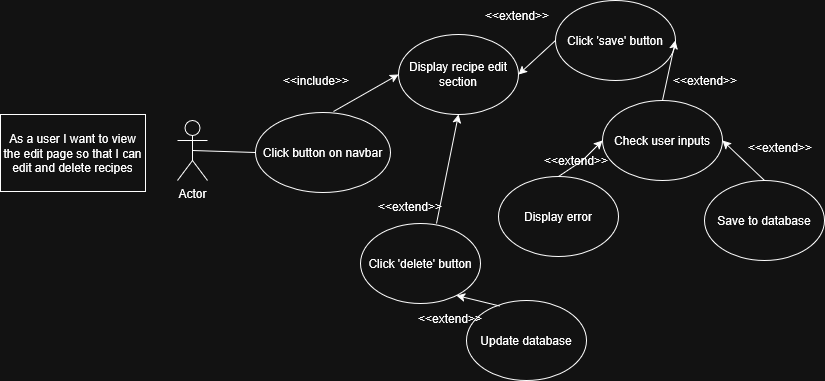

The diagram above was exported from draw.io. Its source (the exported page's mxGraphModel, read from the mxfile embedded in the PNG):
<mxGraphModel dx="1857" dy="998" grid="0" gridSize="10" guides="1" tooltips="1" connect="1" arrows="1" fold="1" page="0" pageScale="1" pageWidth="827" pageHeight="1169" math="0" shadow="0">
  <root>
    <mxCell id="0" />
    <mxCell id="1" parent="0" />
    <mxCell id="kEbLNIEfGFkyXla7QG1--2" value="As a user I want to view the edit page so that I can edit and delete recipes" style="rounded=0;whiteSpace=wrap;html=1;" parent="1" vertex="1">
      <mxGeometry x="-110" y="180" width="145" height="77" as="geometry" />
    </mxCell>
    <mxCell id="kEbLNIEfGFkyXla7QG1--3" value="Actor" style="shape=umlActor;verticalLabelPosition=bottom;verticalAlign=top;html=1;outlineConnect=0;" parent="1" vertex="1">
      <mxGeometry x="67" y="186" width="30" height="60" as="geometry" />
    </mxCell>
    <mxCell id="kEbLNIEfGFkyXla7QG1--4" value="Click button on navbar" style="ellipse;whiteSpace=wrap;html=1;" parent="1" vertex="1">
      <mxGeometry x="145" y="178" width="135" height="80" as="geometry" />
    </mxCell>
    <mxCell id="kEbLNIEfGFkyXla7QG1--5" value="Display recipe edit section" style="ellipse;whiteSpace=wrap;html=1;" parent="1" vertex="1">
      <mxGeometry x="288" y="100" width="120" height="80" as="geometry" />
    </mxCell>
    <mxCell id="kEbLNIEfGFkyXla7QG1--6" value="" style="endArrow=none;html=1;rounded=0;exitX=0.5;exitY=0.5;exitDx=0;exitDy=0;exitPerimeter=0;entryX=0;entryY=0.5;entryDx=0;entryDy=0;" parent="1" source="kEbLNIEfGFkyXla7QG1--3" target="kEbLNIEfGFkyXla7QG1--4" edge="1">
      <mxGeometry width="50" height="50" relative="1" as="geometry">
        <mxPoint x="174" y="375" as="sourcePoint" />
        <mxPoint x="224" y="325" as="targetPoint" />
      </mxGeometry>
    </mxCell>
    <mxCell id="kEbLNIEfGFkyXla7QG1--7" value="Save to database" style="ellipse;whiteSpace=wrap;html=1;" parent="1" vertex="1">
      <mxGeometry x="594" y="246" width="120" height="80" as="geometry" />
    </mxCell>
    <mxCell id="kEbLNIEfGFkyXla7QG1--8" value="Check user inputs" style="ellipse;whiteSpace=wrap;html=1;" parent="1" vertex="1">
      <mxGeometry x="492" y="166" width="120" height="80" as="geometry" />
    </mxCell>
    <mxCell id="kEbLNIEfGFkyXla7QG1--9" value="Click 'save' button" style="ellipse;whiteSpace=wrap;html=1;" parent="1" vertex="1">
      <mxGeometry x="445" y="66" width="120" height="80" as="geometry" />
    </mxCell>
    <mxCell id="kEbLNIEfGFkyXla7QG1--10" value="" style="endArrow=classic;html=1;rounded=0;entryX=0;entryY=0.5;entryDx=0;entryDy=0;" parent="1" target="kEbLNIEfGFkyXla7QG1--5" edge="1">
      <mxGeometry width="50" height="50" relative="1" as="geometry">
        <mxPoint x="223" y="177" as="sourcePoint" />
        <mxPoint x="337" y="188" as="targetPoint" />
      </mxGeometry>
    </mxCell>
    <mxCell id="kEbLNIEfGFkyXla7QG1--17" value="&amp;lt;&amp;lt;extend&amp;gt;&amp;gt;" style="text;html=1;align=center;verticalAlign=middle;whiteSpace=wrap;rounded=0;" parent="1" vertex="1">
      <mxGeometry x="377" y="66" width="60" height="30" as="geometry" />
    </mxCell>
    <mxCell id="kEbLNIEfGFkyXla7QG1--44" value="&amp;lt;&amp;lt;include&amp;gt;&amp;gt;" style="text;html=1;align=center;verticalAlign=middle;whiteSpace=wrap;rounded=0;" parent="1" vertex="1">
      <mxGeometry x="176" y="131" width="60" height="30" as="geometry" />
    </mxCell>
    <mxCell id="cXbMkXD5JQ4HGPFSciBz-2" value="Display error" style="ellipse;whiteSpace=wrap;html=1;" parent="1" vertex="1">
      <mxGeometry x="388" y="242" width="120" height="80" as="geometry" />
    </mxCell>
    <mxCell id="cXbMkXD5JQ4HGPFSciBz-3" value="" style="endArrow=classic;html=1;rounded=0;entryX=1;entryY=0.5;entryDx=0;entryDy=0;exitX=0;exitY=0.5;exitDx=0;exitDy=0;" parent="1" source="kEbLNIEfGFkyXla7QG1--9" target="kEbLNIEfGFkyXla7QG1--5" edge="1">
      <mxGeometry width="50" height="50" relative="1" as="geometry">
        <mxPoint x="426" y="148" as="sourcePoint" />
        <mxPoint x="447" y="435" as="targetPoint" />
      </mxGeometry>
    </mxCell>
    <mxCell id="cXbMkXD5JQ4HGPFSciBz-4" value="" style="endArrow=classic;html=1;rounded=0;entryX=1;entryY=0.5;entryDx=0;entryDy=0;exitX=0.5;exitY=0;exitDx=0;exitDy=0;" parent="1" source="kEbLNIEfGFkyXla7QG1--8" target="kEbLNIEfGFkyXla7QG1--9" edge="1">
      <mxGeometry width="50" height="50" relative="1" as="geometry">
        <mxPoint x="591" y="163" as="sourcePoint" />
        <mxPoint x="447" y="435" as="targetPoint" />
      </mxGeometry>
    </mxCell>
    <mxCell id="cXbMkXD5JQ4HGPFSciBz-5" value="" style="endArrow=classic;html=1;rounded=0;exitX=0.5;exitY=0;exitDx=0;exitDy=0;entryX=1;entryY=0.5;entryDx=0;entryDy=0;" parent="1" source="kEbLNIEfGFkyXla7QG1--7" target="kEbLNIEfGFkyXla7QG1--8" edge="1">
      <mxGeometry width="50" height="50" relative="1" as="geometry">
        <mxPoint x="673" y="248" as="sourcePoint" />
        <mxPoint x="316" y="520" as="targetPoint" />
      </mxGeometry>
    </mxCell>
    <mxCell id="cXbMkXD5JQ4HGPFSciBz-6" value="" style="endArrow=classic;html=1;rounded=0;exitX=0.5;exitY=0;exitDx=0;exitDy=0;entryX=0;entryY=0.5;entryDx=0;entryDy=0;" parent="1" source="cXbMkXD5JQ4HGPFSciBz-2" target="kEbLNIEfGFkyXla7QG1--8" edge="1">
      <mxGeometry width="50" height="50" relative="1" as="geometry">
        <mxPoint x="602" y="276" as="sourcePoint" />
        <mxPoint x="552" y="247" as="targetPoint" />
        <Array as="points">
          <mxPoint x="472" y="226" />
        </Array>
      </mxGeometry>
    </mxCell>
    <mxCell id="cXbMkXD5JQ4HGPFSciBz-7" value="&amp;lt;&amp;lt;extend&amp;gt;&amp;gt;" style="text;html=1;align=center;verticalAlign=middle;whiteSpace=wrap;rounded=0;" parent="1" vertex="1">
      <mxGeometry x="565" y="131" width="60" height="30" as="geometry" />
    </mxCell>
    <mxCell id="cXbMkXD5JQ4HGPFSciBz-9" value="&amp;lt;&amp;lt;extend&amp;gt;&amp;gt;" style="text;html=1;align=center;verticalAlign=middle;whiteSpace=wrap;rounded=0;" parent="1" vertex="1">
      <mxGeometry x="640" y="198" width="60" height="30" as="geometry" />
    </mxCell>
    <mxCell id="cXbMkXD5JQ4HGPFSciBz-11" value="&amp;lt;&amp;lt;extend&amp;gt;&amp;gt;" style="text;html=1;align=center;verticalAlign=middle;whiteSpace=wrap;rounded=0;" parent="1" vertex="1">
      <mxGeometry x="270" y="257" width="60" height="30" as="geometry" />
    </mxCell>
    <mxCell id="ZeDwg9-uqdEswcc_h0BM-1" value="Click 'delete' button" style="ellipse;whiteSpace=wrap;html=1;" vertex="1" parent="1">
      <mxGeometry x="250" y="289" width="120" height="80" as="geometry" />
    </mxCell>
    <mxCell id="ZeDwg9-uqdEswcc_h0BM-2" value="" style="endArrow=classic;html=1;rounded=0;exitX=0.5;exitY=0;exitDx=0;exitDy=0;entryX=0.5;entryY=1;entryDx=0;entryDy=0;" edge="1" parent="1" target="kEbLNIEfGFkyXla7QG1--5">
      <mxGeometry width="50" height="50" relative="1" as="geometry">
        <mxPoint x="326" y="289" as="sourcePoint" />
        <mxPoint x="370" y="253" as="targetPoint" />
        <Array as="points" />
      </mxGeometry>
    </mxCell>
    <mxCell id="ZeDwg9-uqdEswcc_h0BM-3" value="&amp;lt;&amp;lt;extend&amp;gt;&amp;gt;" style="text;html=1;align=center;verticalAlign=middle;whiteSpace=wrap;rounded=0;" vertex="1" parent="1">
      <mxGeometry x="436" y="211" width="60" height="30" as="geometry" />
    </mxCell>
    <mxCell id="ZeDwg9-uqdEswcc_h0BM-4" value="Update database" style="ellipse;whiteSpace=wrap;html=1;" vertex="1" parent="1">
      <mxGeometry x="356" y="366" width="120" height="80" as="geometry" />
    </mxCell>
    <mxCell id="ZeDwg9-uqdEswcc_h0BM-5" value="" style="endArrow=classic;html=1;rounded=0;exitX=0.275;exitY=0.068;exitDx=0;exitDy=0;entryX=1;entryY=0.5;entryDx=0;entryDy=0;exitPerimeter=0;" edge="1" parent="1" source="ZeDwg9-uqdEswcc_h0BM-4">
      <mxGeometry width="50" height="50" relative="1" as="geometry">
        <mxPoint x="388" y="401" as="sourcePoint" />
        <mxPoint x="346" y="361" as="targetPoint" />
      </mxGeometry>
    </mxCell>
    <mxCell id="ZeDwg9-uqdEswcc_h0BM-6" value="&amp;lt;&amp;lt;extend&amp;gt;&amp;gt;" style="text;html=1;align=center;verticalAlign=middle;whiteSpace=wrap;rounded=0;" vertex="1" parent="1">
      <mxGeometry x="310" y="369" width="60" height="30" as="geometry" />
    </mxCell>
  </root>
</mxGraphModel>